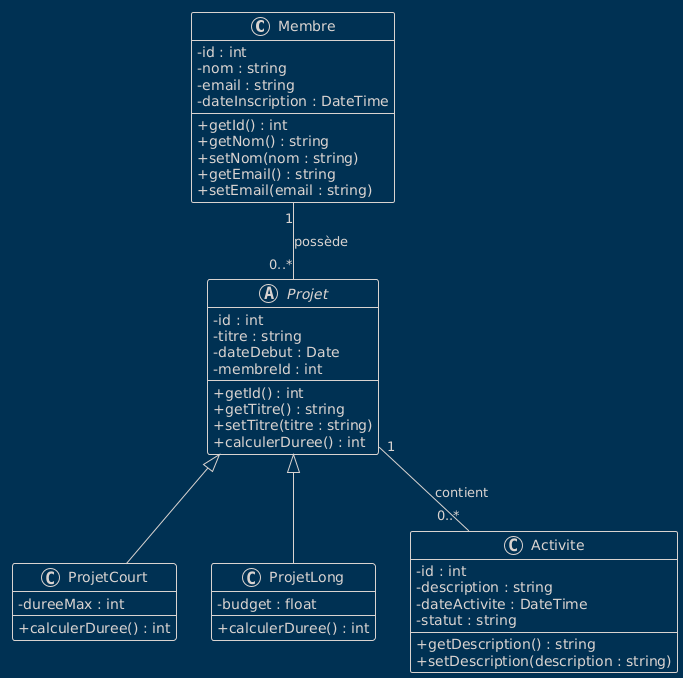

The diagram above was rendered by PlantUML. Its source (embedded in the PNG):
@startuml
!theme blueprint
skinparam classAttributeIconSize 0

class Membre {
  - id : int
  - nom : string
  - email : string
  - dateInscription : DateTime
  + getId() : int
  + getNom() : string
  + setNom(nom : string)
  + getEmail() : string
  + setEmail(email : string)
}

abstract class Projet {
  - id : int
  - titre : string
  - dateDebut : Date
  - membreId : int
  + getId() : int
  + getTitre() : string
  + setTitre(titre : string)
  + calculerDuree() : int
}

class ProjetCourt {
  - dureeMax : int
  + calculerDuree() : int
}

class ProjetLong {
  - budget : float
  + calculerDuree() : int
}

class Activite {
  - id : int
  - description : string
  - dateActivite : DateTime
  - statut : string
  + getDescription() : string
  + setDescription(description : string)
}

Membre "1" -- "0..*" Projet : possède
Projet "1" -- "0..*" Activite : contient

Projet <|-- ProjetCourt
Projet <|-- ProjetLong
@enduml